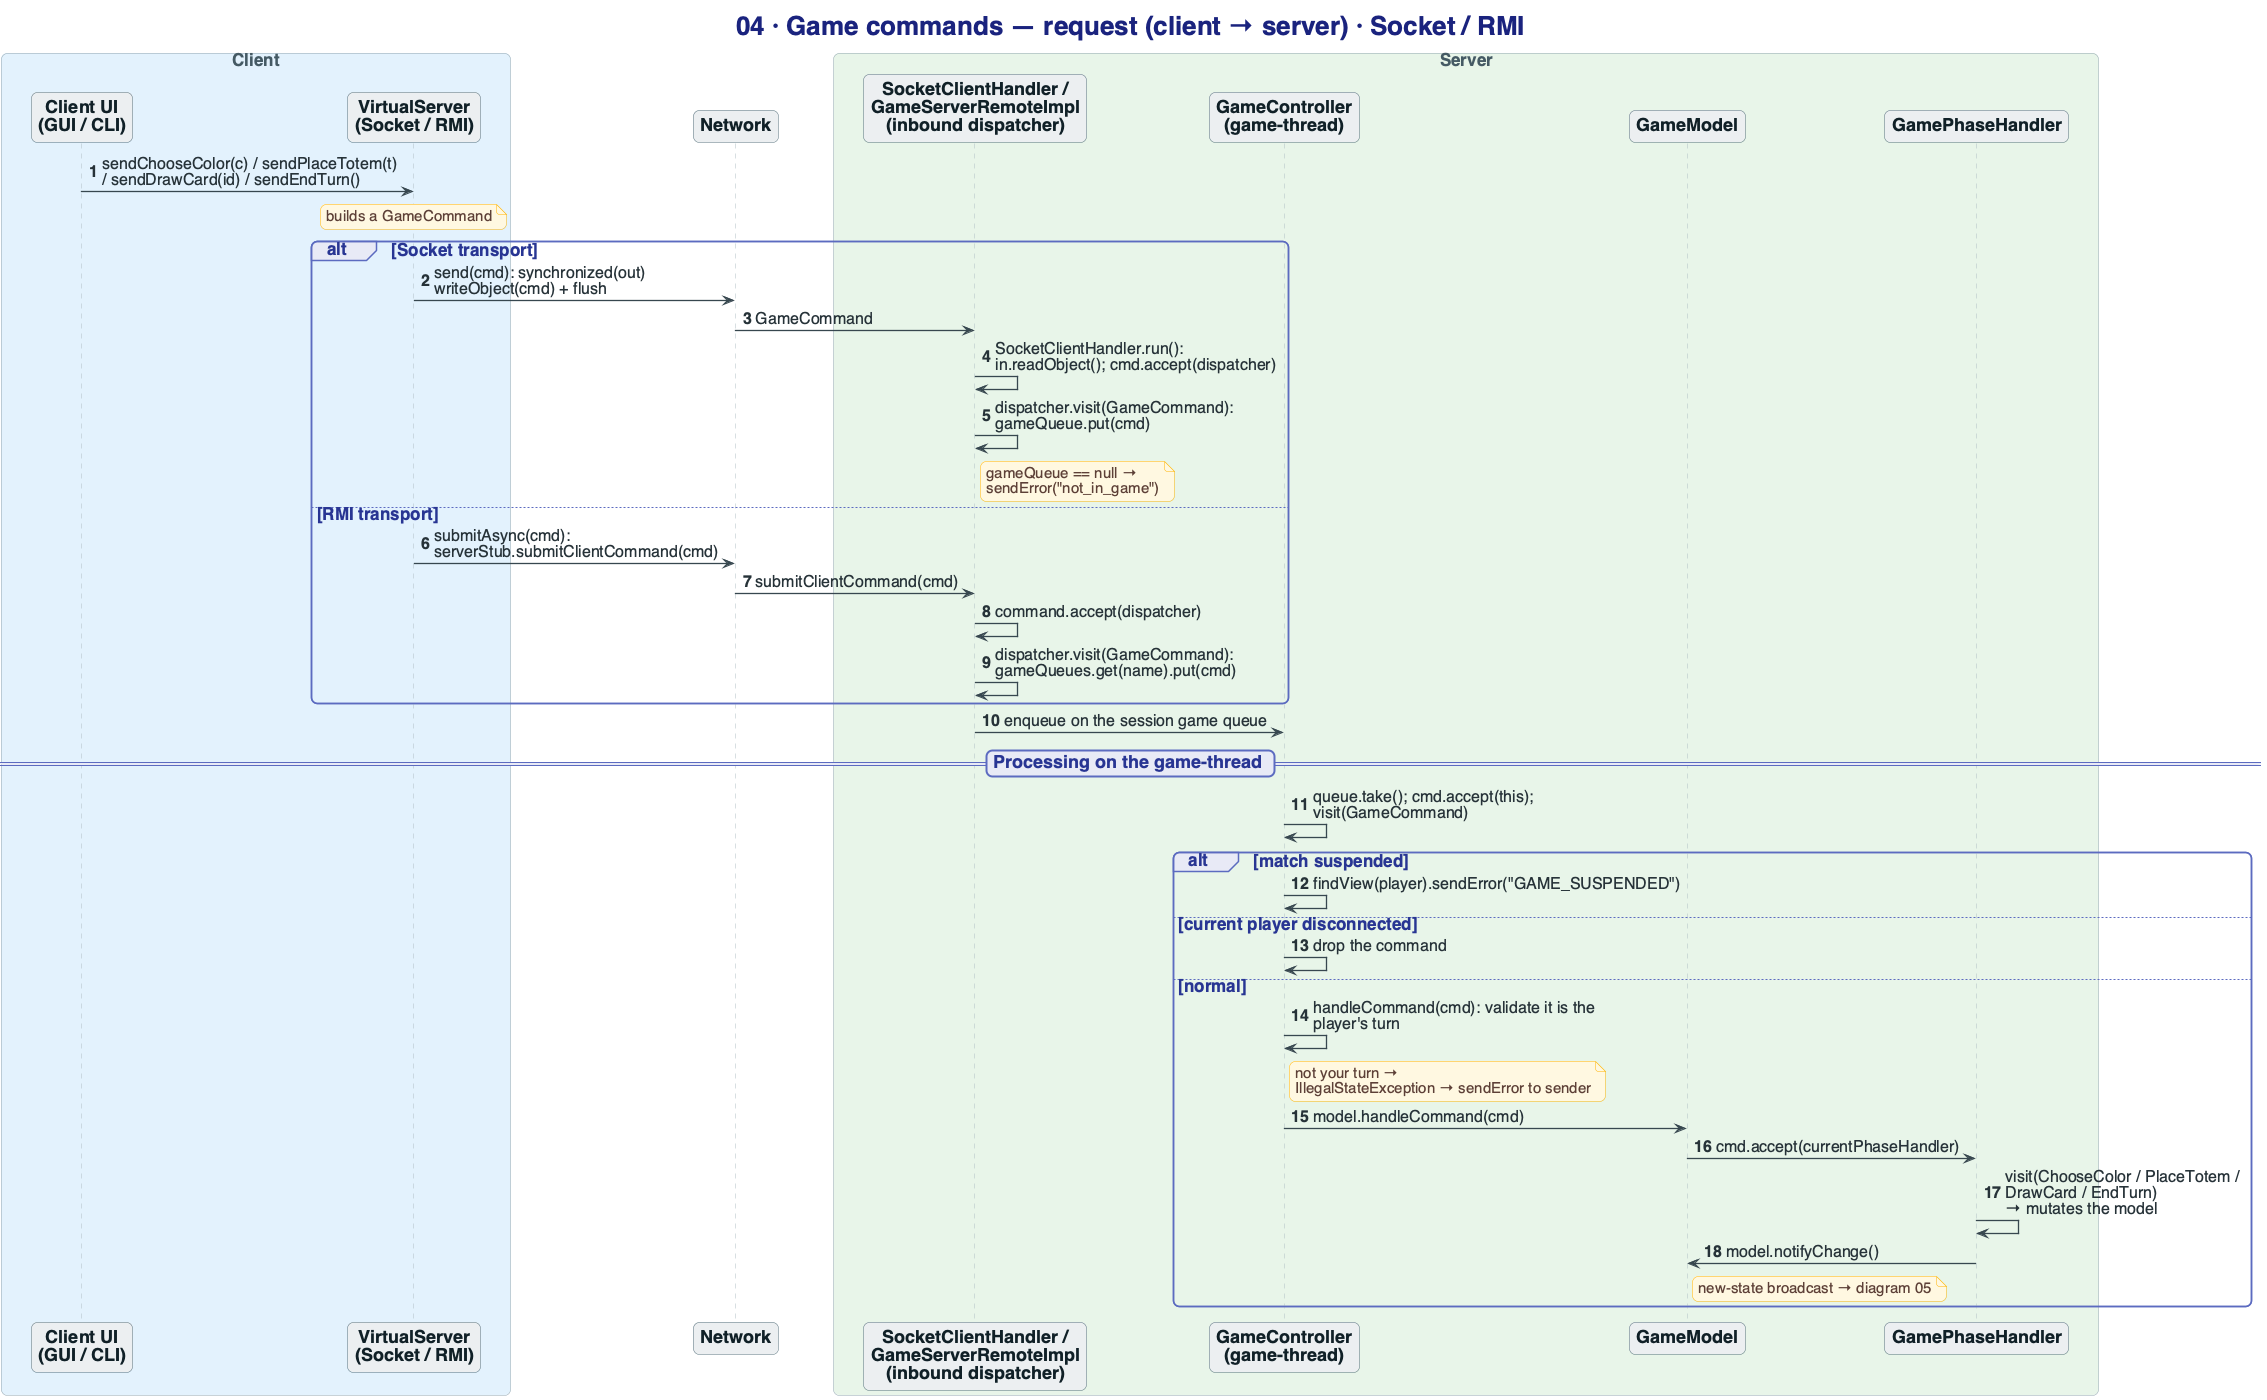

The diagram above was rendered by PlantUML. Its source (embedded in the PNG):
@startuml 04-game-commands-request
!include _common.puml
title 04 · Game commands — request (client → server) · Socket / RMI
autonumber

box "Client" #E3F2FD
participant UI as "Client UI\n(GUI / CLI)"
participant VS as "VirtualServer\n(Socket / RMI)"
end box

participant NET as "Network"

box "Server" #E8F5E9
participant EP as "SocketClientHandler /\nGameServerRemoteImpl\n(inbound dispatcher)"
participant GC as "GameController\n(game-thread)"
participant GM as "GameModel"
participant PH as "GamePhaseHandler"
end box

UI -> VS : sendChooseColor(c) / sendPlaceTotem(t) / sendDrawCard(id) / sendEndTurn()
note over VS : builds a GameCommand

alt Socket transport
  VS -> NET : send(cmd): synchronized(out) writeObject(cmd) + flush
  NET -> EP : GameCommand
  EP -> EP : SocketClientHandler.run(): in.readObject(); cmd.accept(dispatcher)
  EP -> EP : dispatcher.visit(GameCommand): gameQueue.put(cmd)
  note right of EP : gameQueue == null → sendError("not_in_game")
else RMI transport
  VS -> NET : submitAsync(cmd): serverStub.submitClientCommand(cmd)
  NET -> EP : submitClientCommand(cmd)
  EP -> EP : command.accept(dispatcher)
  EP -> EP : dispatcher.visit(GameCommand): gameQueues.get(name).put(cmd)
end

EP -> GC : enqueue on the session game queue

== Processing on the game-thread ==
GC -> GC : queue.take(); cmd.accept(this); visit(GameCommand)
alt match suspended
  GC -> GC : findView(player).sendError("GAME_SUSPENDED")
else current player disconnected
  GC -> GC : drop the command
else normal
  GC -> GC : handleCommand(cmd): validate it is the player's turn
  note right of GC : not your turn →\nIllegalStateException → sendError to sender
  GC -> GM : model.handleCommand(cmd)
  GM -> PH : cmd.accept(currentPhaseHandler)
  PH -> PH : visit(ChooseColor / PlaceTotem / DrawCard / EndTurn)\n→ mutates the model
  PH -> GM : model.notifyChange()
  note right of GM : new-state broadcast → diagram 05
end
@enduml